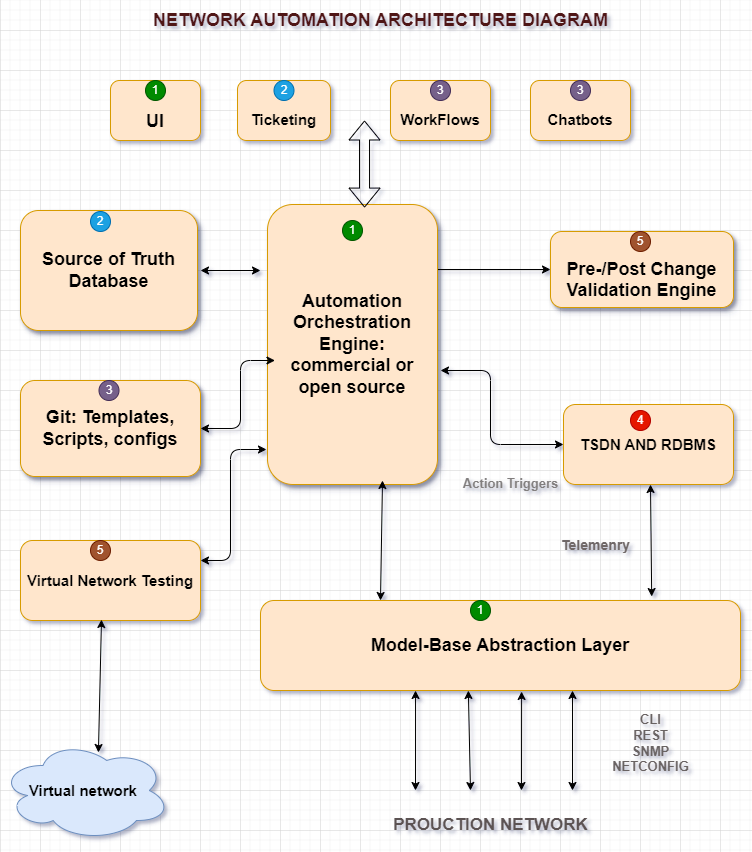

The diagram above was exported from draw.io. Its source (the exported page's mxGraphModel, read from the mxfile embedded in the PNG):
<mxGraphModel dx="1332" dy="434" grid="1" gridSize="10" guides="1" tooltips="1" connect="1" arrows="1" fold="1" page="1" pageScale="1.5" pageWidth="1169" pageHeight="826" background="none" math="0" shadow="0">
  <root>
    <mxCell id="0" style=";html=1;" />
    <mxCell id="1" style=";html=1;" parent="0" />
    <mxCell id="3a17f1ce550125da-13" style="edgeStyle=elbowEdgeStyle;rounded=1;html=1;startArrow=none;startFill=0;jettySize=auto;orthogonalLoop=1;fontSize=18;elbow=vertical;" parent="1" source="3a17f1ce550125da-2" target="3a17f1ce550125da-4" edge="1">
      <mxGeometry relative="1" as="geometry" />
    </mxCell>
    <mxCell id="3a17f1ce550125da-2" value="&lt;b&gt;Automation Orchestration Engine:&lt;/b&gt;&lt;div&gt;&lt;b&gt;commercial or open source&lt;/b&gt;&lt;/div&gt;" style="whiteSpace=wrap;html=1;shadow=1;fontSize=18;fillColor=#ffe6cc;strokeColor=#d79b00;rounded=1;" parent="1" vertex="1">
      <mxGeometry x="787" y="374" width="170" height="280" as="geometry" />
    </mxCell>
    <mxCell id="3a17f1ce550125da-4" value="&lt;div&gt;&lt;b&gt;&lt;br&gt;&lt;/b&gt;&lt;/div&gt;&lt;b&gt;Pre-/Post Change&lt;/b&gt;&lt;div&gt;&lt;b&gt;Validation Engine&lt;/b&gt;&lt;/div&gt;" style="whiteSpace=wrap;html=1;shadow=1;fontSize=18;fillColor=#ffe6cc;strokeColor=#d79b00;rounded=1;" parent="1" vertex="1">
      <mxGeometry x="1070" y="401" width="183" height="76" as="geometry" />
    </mxCell>
    <mxCell id="3a17f1ce550125da-8" value="&lt;b&gt;Source of Truth Database&lt;/b&gt;" style="whiteSpace=wrap;html=1;shadow=1;fontSize=18;fillColor=#ffe6cc;strokeColor=#d79b00;rounded=1;" parent="1" vertex="1">
      <mxGeometry x="540" y="380" width="177" height="120" as="geometry" />
    </mxCell>
    <mxCell id="3a17f1ce550125da-9" value="&lt;b&gt;Git: Templates, Scripts, configs&lt;/b&gt;" style="whiteSpace=wrap;html=1;shadow=1;fontSize=18;fillColor=#ffe6cc;strokeColor=#d79b00;rounded=1;" parent="1" vertex="1">
      <mxGeometry x="540" y="550" width="180" height="96" as="geometry" />
    </mxCell>
    <mxCell id="RhrCV95YW1IuNyOGolH8-2" value="&lt;div&gt;&lt;b&gt;&lt;font style=&quot;font-size: 18px;&quot;&gt;&lt;br&gt;&lt;/font&gt;&lt;/b&gt;&lt;/div&gt;&lt;b&gt;&lt;font style=&quot;font-size: 18px;&quot;&gt;UI&lt;/font&gt;&lt;/b&gt;" style="rounded=1;whiteSpace=wrap;html=1;fillColor=#ffe6cc;strokeColor=#d79b00;" vertex="1" parent="1">
      <mxGeometry x="630" y="250" width="90" height="60" as="geometry" />
    </mxCell>
    <mxCell id="RhrCV95YW1IuNyOGolH8-3" value="&lt;div&gt;&lt;b&gt;&lt;font style=&quot;font-size: 15px;&quot;&gt;&lt;br&gt;&lt;/font&gt;&lt;/b&gt;&lt;/div&gt;&lt;b&gt;&lt;font style=&quot;font-size: 15px;&quot;&gt;WorkFlows&lt;/font&gt;&lt;/b&gt;" style="rounded=1;whiteSpace=wrap;html=1;fillColor=#ffe6cc;strokeColor=#d79b00;" vertex="1" parent="1">
      <mxGeometry x="910" y="250" width="100" height="60" as="geometry" />
    </mxCell>
    <mxCell id="RhrCV95YW1IuNyOGolH8-4" value="&lt;div&gt;&lt;b&gt;&lt;font style=&quot;font-size: 15px;&quot;&gt;&lt;br&gt;&lt;/font&gt;&lt;/b&gt;&lt;/div&gt;&lt;b&gt;&lt;font style=&quot;font-size: 15px;&quot;&gt;Chatbots&lt;/font&gt;&lt;/b&gt;" style="rounded=1;whiteSpace=wrap;html=1;fillColor=#ffe6cc;strokeColor=#d79b00;" vertex="1" parent="1">
      <mxGeometry x="1050" y="250" width="100" height="60" as="geometry" />
    </mxCell>
    <mxCell id="RhrCV95YW1IuNyOGolH8-6" value="&lt;font style=&quot;font-size: 15px;&quot;&gt;&lt;b&gt;TSDN AND RDBMS&lt;/b&gt;&lt;/font&gt;" style="rounded=1;whiteSpace=wrap;html=1;fillColor=#ffe6cc;strokeColor=#d79b00;" vertex="1" parent="1">
      <mxGeometry x="1083" y="574" width="170" height="80" as="geometry" />
    </mxCell>
    <mxCell id="RhrCV95YW1IuNyOGolH8-7" value="" style="endArrow=classic;startArrow=classic;html=1;rounded=1;exitX=0;exitY=0.5;exitDx=0;exitDy=0;" edge="1" parent="1" source="RhrCV95YW1IuNyOGolH8-6">
      <mxGeometry width="50" height="50" relative="1" as="geometry">
        <mxPoint x="890" y="590" as="sourcePoint" />
        <mxPoint x="960" y="540" as="targetPoint" />
        <Array as="points">
          <mxPoint x="1010" y="614" />
          <mxPoint x="1010" y="540" />
        </Array>
      </mxGeometry>
    </mxCell>
    <mxCell id="RhrCV95YW1IuNyOGolH8-8" value="&lt;b&gt;&lt;font style=&quot;font-size: 18px;&quot;&gt;Model-Base Abstraction Layer&lt;/font&gt;&lt;/b&gt;" style="rounded=1;whiteSpace=wrap;html=1;fillColor=#ffe6cc;strokeColor=#d79b00;" vertex="1" parent="1">
      <mxGeometry x="780" y="770" width="480" height="90" as="geometry" />
    </mxCell>
    <mxCell id="RhrCV95YW1IuNyOGolH8-10" value="" style="endArrow=classic;startArrow=classic;html=1;rounded=1;exitX=0.25;exitY=0;exitDx=0;exitDy=0;" edge="1" parent="1" source="RhrCV95YW1IuNyOGolH8-8">
      <mxGeometry width="50" height="50" relative="1" as="geometry">
        <mxPoint x="900" y="720" as="sourcePoint" />
        <mxPoint x="902" y="650" as="targetPoint" />
      </mxGeometry>
    </mxCell>
    <mxCell id="RhrCV95YW1IuNyOGolH8-11" value="" style="endArrow=classic;startArrow=classic;html=1;rounded=1;exitX=0.815;exitY=-0.044;exitDx=0;exitDy=0;exitPerimeter=0;" edge="1" parent="1" source="RhrCV95YW1IuNyOGolH8-8">
      <mxGeometry width="50" height="50" relative="1" as="geometry">
        <mxPoint x="1120" y="704" as="sourcePoint" />
        <mxPoint x="1170" y="654" as="targetPoint" />
      </mxGeometry>
    </mxCell>
    <mxCell id="RhrCV95YW1IuNyOGolH8-12" value="" style="endArrow=classic;startArrow=classic;html=1;rounded=1;" edge="1" parent="1">
      <mxGeometry width="50" height="50" relative="1" as="geometry">
        <mxPoint x="720" y="440" as="sourcePoint" />
        <mxPoint x="780" y="440" as="targetPoint" />
      </mxGeometry>
    </mxCell>
    <mxCell id="RhrCV95YW1IuNyOGolH8-13" value="" style="endArrow=classic;startArrow=classic;html=1;rounded=1;exitX=1;exitY=0.5;exitDx=0;exitDy=0;" edge="1" parent="1" source="3a17f1ce550125da-9">
      <mxGeometry width="50" height="50" relative="1" as="geometry">
        <mxPoint x="744.5" y="580" as="sourcePoint" />
        <mxPoint x="794.5" y="530" as="targetPoint" />
        <Array as="points">
          <mxPoint x="760" y="598" />
          <mxPoint x="760" y="530" />
        </Array>
      </mxGeometry>
    </mxCell>
    <mxCell id="RhrCV95YW1IuNyOGolH8-14" value="&lt;b&gt;&lt;font style=&quot;font-size: 15px;&quot;&gt;Virtual Network Testing&lt;/font&gt;&lt;/b&gt;" style="rounded=1;whiteSpace=wrap;html=1;fillColor=#ffe6cc;strokeColor=#d79b00;" vertex="1" parent="1">
      <mxGeometry x="540" y="710" width="180" height="80" as="geometry" />
    </mxCell>
    <mxCell id="RhrCV95YW1IuNyOGolH8-15" value="" style="endArrow=classic;startArrow=classic;html=1;rounded=1;entryX=-0.006;entryY=0.875;entryDx=0;entryDy=0;entryPerimeter=0;exitX=1;exitY=0.25;exitDx=0;exitDy=0;" edge="1" parent="1" source="RhrCV95YW1IuNyOGolH8-14" target="3a17f1ce550125da-2">
      <mxGeometry width="50" height="50" relative="1" as="geometry">
        <mxPoint x="730" y="730" as="sourcePoint" />
        <mxPoint x="780" y="680" as="targetPoint" />
        <Array as="points">
          <mxPoint x="750" y="730" />
          <mxPoint x="750" y="619" />
        </Array>
      </mxGeometry>
    </mxCell>
    <mxCell id="RhrCV95YW1IuNyOGolH8-16" value="&lt;b&gt;&lt;font style=&quot;font-size: 15px;&quot;&gt;Virtual network&amp;nbsp;&lt;/font&gt;&lt;/b&gt;" style="ellipse;shape=cloud;whiteSpace=wrap;html=1;fillColor=#dae8fc;strokeColor=#6c8ebf;rounded=1;" vertex="1" parent="1">
      <mxGeometry x="520" y="910" width="170" height="100" as="geometry" />
    </mxCell>
    <mxCell id="RhrCV95YW1IuNyOGolH8-17" value="&lt;div&gt;&lt;b&gt;&lt;font style=&quot;font-size: 15px;&quot;&gt;&lt;br&gt;&lt;/font&gt;&lt;/b&gt;&lt;/div&gt;&lt;b&gt;&lt;font style=&quot;font-size: 15px;&quot;&gt;Ticketing&lt;/font&gt;&lt;/b&gt;" style="rounded=1;whiteSpace=wrap;html=1;fillColor=#ffe6cc;strokeColor=#d79b00;" vertex="1" parent="1">
      <mxGeometry x="757" y="250" width="93" height="60" as="geometry" />
    </mxCell>
    <mxCell id="RhrCV95YW1IuNyOGolH8-19" value="" style="shape=flexArrow;endArrow=classic;startArrow=classic;html=1;rounded=1;exitX=0.571;exitY=0.011;exitDx=0;exitDy=0;exitPerimeter=0;" edge="1" parent="1" source="3a17f1ce550125da-2">
      <mxGeometry width="100" height="100" relative="1" as="geometry">
        <mxPoint x="822" y="374" as="sourcePoint" />
        <mxPoint x="884" y="290" as="targetPoint" />
      </mxGeometry>
    </mxCell>
    <mxCell id="RhrCV95YW1IuNyOGolH8-20" value="" style="endArrow=classic;startArrow=classic;html=1;rounded=1;entryX=0.45;entryY=0.988;entryDx=0;entryDy=0;entryPerimeter=0;exitX=0.576;exitY=0.12;exitDx=0;exitDy=0;exitPerimeter=0;" edge="1" parent="1" source="RhrCV95YW1IuNyOGolH8-16" target="RhrCV95YW1IuNyOGolH8-14">
      <mxGeometry width="50" height="50" relative="1" as="geometry">
        <mxPoint x="610" y="880" as="sourcePoint" />
        <mxPoint x="660" y="830" as="targetPoint" />
      </mxGeometry>
    </mxCell>
    <mxCell id="RhrCV95YW1IuNyOGolH8-21" value="" style="endArrow=classic;startArrow=classic;html=1;rounded=1;entryX=0.433;entryY=1;entryDx=0;entryDy=0;entryPerimeter=0;" edge="1" parent="1" target="RhrCV95YW1IuNyOGolH8-8">
      <mxGeometry width="50" height="50" relative="1" as="geometry">
        <mxPoint x="990" y="960" as="sourcePoint" />
        <mxPoint x="940" y="880" as="targetPoint" />
      </mxGeometry>
    </mxCell>
    <mxCell id="RhrCV95YW1IuNyOGolH8-22" value="" style="endArrow=classic;startArrow=classic;html=1;rounded=1;entryX=0.544;entryY=1.011;entryDx=0;entryDy=0;entryPerimeter=0;" edge="1" parent="1" target="RhrCV95YW1IuNyOGolH8-8">
      <mxGeometry width="50" height="50" relative="1" as="geometry">
        <mxPoint x="1041" y="960" as="sourcePoint" />
        <mxPoint x="970" y="880" as="targetPoint" />
      </mxGeometry>
    </mxCell>
    <mxCell id="RhrCV95YW1IuNyOGolH8-23" value="" style="endArrow=classic;startArrow=classic;html=1;rounded=1;entryX=0.65;entryY=1;entryDx=0;entryDy=0;entryPerimeter=0;" edge="1" parent="1" target="RhrCV95YW1IuNyOGolH8-8">
      <mxGeometry width="50" height="50" relative="1" as="geometry">
        <mxPoint x="1092" y="960" as="sourcePoint" />
        <mxPoint x="1100" y="870" as="targetPoint" />
      </mxGeometry>
    </mxCell>
    <mxCell id="RhrCV95YW1IuNyOGolH8-24" value="" style="endArrow=classic;startArrow=classic;html=1;rounded=1;entryX=0.323;entryY=1;entryDx=0;entryDy=0;entryPerimeter=0;" edge="1" parent="1" target="RhrCV95YW1IuNyOGolH8-8">
      <mxGeometry width="50" height="50" relative="1" as="geometry">
        <mxPoint x="935" y="960" as="sourcePoint" />
        <mxPoint x="940" y="880" as="targetPoint" />
      </mxGeometry>
    </mxCell>
    <mxCell id="RhrCV95YW1IuNyOGolH8-25" value="&lt;font color=&quot;#696363&quot; style=&quot;font-size: 13px;&quot;&gt;&lt;b style=&quot;&quot;&gt;CLI&lt;/b&gt;&lt;/font&gt;&lt;div style=&quot;font-size: 13px;&quot;&gt;&lt;font color=&quot;#696363&quot; style=&quot;font-size: 13px;&quot;&gt;&lt;b&gt;REST&lt;/b&gt;&lt;/font&gt;&lt;/div&gt;&lt;div style=&quot;font-size: 13px;&quot;&gt;&lt;font color=&quot;#696363&quot; style=&quot;font-size: 13px;&quot;&gt;&lt;b&gt;SNMP&lt;/b&gt;&lt;/font&gt;&lt;/div&gt;&lt;div style=&quot;font-size: 13px;&quot;&gt;&lt;font color=&quot;#696363&quot; style=&quot;font-size: 13px;&quot;&gt;&lt;b style=&quot;&quot;&gt;NETCONFIG&lt;/b&gt;&lt;/font&gt;&lt;/div&gt;" style="text;html=1;align=center;verticalAlign=middle;resizable=0;points=[];autosize=1;rounded=1;" vertex="1" parent="1">
      <mxGeometry x="1120" y="873" width="100" height="80" as="geometry" />
    </mxCell>
    <mxCell id="RhrCV95YW1IuNyOGolH8-29" value="4" style="ellipse;whiteSpace=wrap;html=1;aspect=fixed;fillColor=#e51400;fontColor=#ffffff;strokeColor=#B20000;rounded=1;" vertex="1" parent="1">
      <mxGeometry x="1150" y="580" width="20" height="20" as="geometry" />
    </mxCell>
    <mxCell id="RhrCV95YW1IuNyOGolH8-30" value="1" style="ellipse;whiteSpace=wrap;html=1;aspect=fixed;fillColor=#008a00;fontColor=#ffffff;strokeColor=#005700;rounded=1;" vertex="1" parent="1">
      <mxGeometry x="665" y="250" width="20" height="20" as="geometry" />
    </mxCell>
    <mxCell id="RhrCV95YW1IuNyOGolH8-31" value="2" style="ellipse;whiteSpace=wrap;html=1;aspect=fixed;fillColor=#1ba1e2;fontColor=#ffffff;strokeColor=#006EAF;rounded=1;" vertex="1" parent="1">
      <mxGeometry x="610" y="381" width="20" height="20" as="geometry" />
    </mxCell>
    <mxCell id="RhrCV95YW1IuNyOGolH8-32" value="3" style="ellipse;whiteSpace=wrap;html=1;aspect=fixed;fillColor=#76608a;fontColor=#ffffff;strokeColor=#432D57;rounded=1;" vertex="1" parent="1">
      <mxGeometry x="1090" y="250" width="20" height="20" as="geometry" />
    </mxCell>
    <mxCell id="RhrCV95YW1IuNyOGolH8-38" value="5" style="ellipse;whiteSpace=wrap;html=1;aspect=fixed;fillColor=#a0522d;fontColor=#ffffff;strokeColor=#6D1F00;rounded=1;" vertex="1" parent="1">
      <mxGeometry x="1150" y="401" width="20" height="20" as="geometry" />
    </mxCell>
    <mxCell id="RhrCV95YW1IuNyOGolH8-39" value="1" style="ellipse;whiteSpace=wrap;html=1;aspect=fixed;fillColor=#008a00;fontColor=#ffffff;strokeColor=#005700;rounded=1;" vertex="1" parent="1">
      <mxGeometry x="862" y="390" width="20" height="20" as="geometry" />
    </mxCell>
    <mxCell id="RhrCV95YW1IuNyOGolH8-40" value="1" style="ellipse;whiteSpace=wrap;html=1;aspect=fixed;fillColor=#008a00;fontColor=#ffffff;strokeColor=#005700;rounded=1;" vertex="1" parent="1">
      <mxGeometry x="990" y="770" width="20" height="20" as="geometry" />
    </mxCell>
    <mxCell id="RhrCV95YW1IuNyOGolH8-41" value="2" style="ellipse;whiteSpace=wrap;html=1;aspect=fixed;fillColor=#1ba1e2;fontColor=#ffffff;strokeColor=#006EAF;rounded=1;" vertex="1" parent="1">
      <mxGeometry x="793.5" y="250" width="20" height="20" as="geometry" />
    </mxCell>
    <mxCell id="RhrCV95YW1IuNyOGolH8-46" value="3" style="ellipse;whiteSpace=wrap;html=1;aspect=fixed;fillColor=#76608a;fontColor=#ffffff;strokeColor=#432D57;rounded=1;" vertex="1" parent="1">
      <mxGeometry x="950" y="250" width="20" height="20" as="geometry" />
    </mxCell>
    <mxCell id="RhrCV95YW1IuNyOGolH8-47" value="3" style="ellipse;whiteSpace=wrap;html=1;aspect=fixed;fillColor=#76608a;fontColor=#ffffff;strokeColor=#432D57;rounded=1;" vertex="1" parent="1">
      <mxGeometry x="618.5" y="550" width="20" height="20" as="geometry" />
    </mxCell>
    <mxCell id="RhrCV95YW1IuNyOGolH8-49" value="5" style="ellipse;whiteSpace=wrap;html=1;aspect=fixed;fillColor=#a0522d;fontColor=#ffffff;strokeColor=#6D1F00;rounded=1;" vertex="1" parent="1">
      <mxGeometry x="610" y="710" width="20" height="20" as="geometry" />
    </mxCell>
    <mxCell id="RhrCV95YW1IuNyOGolH8-50" value="&lt;b&gt;&lt;font color=&quot;#817e7e&quot; style=&quot;font-size: 13px;&quot;&gt;Action Triggers&lt;/font&gt;&lt;/b&gt;" style="text;html=1;align=center;verticalAlign=middle;resizable=0;points=[];autosize=1;strokeColor=none;fillColor=none;rounded=1;" vertex="1" parent="1">
      <mxGeometry x="970" y="638" width="120" height="30" as="geometry" />
    </mxCell>
    <mxCell id="RhrCV95YW1IuNyOGolH8-51" value="&lt;b&gt;&lt;font color=&quot;#6f6767&quot; style=&quot;font-size: 14px;&quot;&gt;Telemenry&lt;/font&gt;&lt;/b&gt;" style="text;html=1;align=center;verticalAlign=middle;resizable=0;points=[];autosize=1;strokeColor=none;fillColor=none;rounded=1;" vertex="1" parent="1">
      <mxGeometry x="1070" y="700" width="90" height="30" as="geometry" />
    </mxCell>
    <mxCell id="RhrCV95YW1IuNyOGolH8-52" value="&lt;b&gt;&lt;font color=&quot;#5b5252&quot; style=&quot;font-size: 17px;&quot;&gt;PROUCTION NETWORK&lt;/font&gt;&lt;/b&gt;" style="text;html=1;align=center;verticalAlign=middle;resizable=0;points=[];autosize=1;strokeColor=none;fillColor=none;rounded=1;" vertex="1" parent="1">
      <mxGeometry x="900" y="980" width="220" height="30" as="geometry" />
    </mxCell>
    <mxCell id="RhrCV95YW1IuNyOGolH8-53" value="&lt;b&gt;&lt;font style=&quot;font-size: 18px;&quot; color=&quot;#4f1212&quot;&gt;NETWORK AUTOMATION ARCHITECTURE DIAGRAM&lt;/font&gt;&lt;/b&gt;" style="text;html=1;align=center;verticalAlign=middle;resizable=0;points=[];autosize=1;strokeColor=none;fillColor=none;rounded=1;" vertex="1" parent="1">
      <mxGeometry x="660" y="170" width="480" height="40" as="geometry" />
    </mxCell>
  </root>
</mxGraphModel>